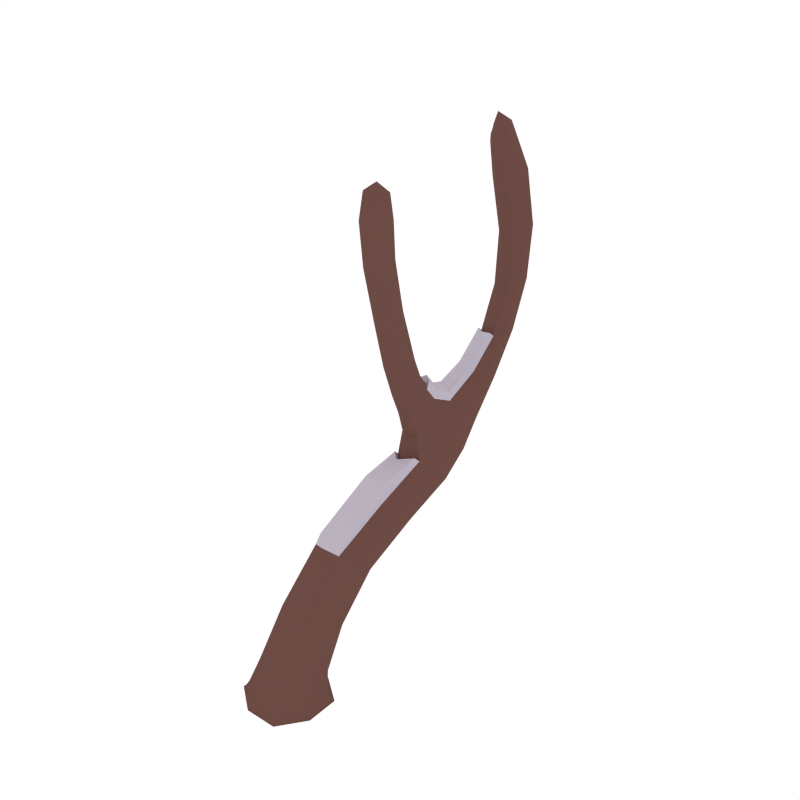 # Source: Willow_Dead_Snow_3.blend  (saved by Blender 2.79.0; exported with 4.5.12 LTS)
import bpy
from mathutils import Matrix  # noqa: F401  (used for matrix-valued properties, if any)

bpy.ops.wm.read_factory_settings(use_empty=True)
scene = bpy.context.scene
scene.name = 'Scene'

# ---- collections
col_collection_1 = bpy.data.collections.new('Collection 1'); scene.collection.children.link(col_collection_1)

# ---- materials (node trees are filled in below, after node groups)
mat_wood = bpy.data.materials.new('Wood')
mat_wood.alpha_threshold = 0.0
mat_wood.diffuse_color = (0.1529, 0.07036, 0.05951, 1.0)
mat_wood.roughness = 0.5
mat_snow = bpy.data.materials.new('Snow')
mat_snow.alpha_threshold = 0.0
mat_snow.diffuse_color = (0.5029, 0.4508, 0.5271, 1.0)
mat_snow.roughness = 0.5

# ---- material node trees

# ---- world
world_world = bpy.data.worlds.new('World'); scene.world = world_world
world_world.color = (1.0, 1.0, 1.0)
world_world.use_sun_shadow = False
world_world.sun_shadow_jitter_overblur = 0.0
world_world.cycles.sampling_method = 'NONE'
world_world.cycles.sample_map_resolution = 256

# ---- meshes
me_cube_053 = bpy.data.meshes.new('Cube.053')
me_cube_053.from_pydata([(0.02508, 0.61, 0.4135), (-0.1, 0.5601, 0.4569), (0.08496, 0.5161, 0.4976), (-0.003822, -0.011, -0.04579), (0.1288, -0.05453, -0.0207), (-0.04735, -0.1436, -0.02074), (-0.1364, 0.03251, -0.02051), (0.03969, 0.1216, -0.02047), (0.04719, 0.1444, -0.05496), (-0.1593, 0.04001, -0.05496), (-0.05484, -0.1665, -0.05496), (0.1516, -0.06202, -0.05496), (0.0372, 1.309, 1.151), (0.003492, 1.186, 0.7936), (0.03514, 1.108, 0.8309), (-0.07702, 1.143, 0.8141), (-0.07663, 1.354, 1.148), (-0.0384, 1.27, 1.129), (-0.09029, 0.9131, 0.6058), (0.0611, 0.8706, 0.639), (0.01586, 0.9608, 0.5585), (0.0309, 0.5551, 1.227), (0.001893, 1.165, 1.851), (-0.07511, 1.305, 1.604), (0.01016, 1.336, 1.63), (-0.02627, 1.214, 1.579), (0.059, 1.245, 1.606), (0.006487, 0.4929, 1.742), (-0.03564, 0.4497, 1.612), (0.033, 0.4698, 1.601), (-0.03371, 0.5238, 1.62), (0.03493, 0.5439, 1.608), (-0.09978, 0.7984, 0.7489), (-0.03696, 0.7038, 0.6887), (0.02219, 0.7593, 0.7759), (-0.03976, 0.5275, 1.214), (0.01254, 0.6196, 1.255), (-0.05811, 0.592, 1.242), (-0.00103, 1.392, 1.169), (0.02836, 0.6728, 0.9196), (-0.03661, 0.6374, 0.8698), (-0.01594, 0.7437, 0.9594), (-0.08091, 0.7083, 0.9096), (0.1004, 0.09879, 0.2301), (-0.04041, 0.03832, 0.2546), (-0.1105, 0.1566, 0.2074), (0.03029, 0.217, 0.1828), (0.03479, 0.1067, -0.04808), (0.08716, 0.5751, 0.4441), (0.02147, 0.836, 0.4853), (-0.08215, 0.1438, -0.05496), (-0.1215, 0.02761, -0.04808), (-0.09494, 0.7847, 0.5267), (-0.1587, -0.08933, -0.05496), (-0.04244, -0.1287, -0.04808), (-0.03925, 0.659, 0.605), (0.0745, -0.1659, -0.05496), (0.1138, -0.04962, -0.04808), (0.07514, 0.7402, 0.563), (0.1282, 0.05584, -0.02058), (-0.05789, 0.2165, 0.1834), (-0.1104, 0.08216, 0.237), (0.04725, 0.03916, 0.2543), (0.1113, -0.0128, 0.0637), (-0.04222, -0.08778, 0.0698), (-0.1196, 0.06012, 0.05827), (0.03394, 0.1351, 0.05217), (-0.07062, 0.121, -0.02043), (-0.1359, -0.07778, -0.02064), (0.06301, -0.1431, -0.02078), (0.151, 0.06732, -0.05496), (0.04496, 0.1377, -0.05092), (-0.1525, 0.03779, -0.05093), (-0.05261, -0.1597, -0.05099), (0.1448, -0.05979, -0.05098), (-0.000521, 1.314, 0.9681), (-0.07251, 1.27, 0.9599), (-0.04123, 1.191, 0.958), (0.03075, 1.235, 0.9662), (-0.08123, 1.093, 0.8377), (0.03481, 0.8079, 0.7058), (0.03953, 1.159, 0.8069), (-0.04985, 0.9591, 0.5627), (-0.0477, 1.394, 1.163), (-0.0771, 1.302, 1.133), (0.03629, 1.36, 1.165), (0.009645, 1.268, 1.135), (-0.03427, 1.283, 1.344), (-0.08046, 1.372, 1.367), (0.04858, 1.316, 1.369), (0.002389, 1.405, 1.392), (-0.1066, 0.8504, 0.6729), (0.002704, 1.066, 0.8508), (0.06635, 0.928, 0.5863), (-0.04476, 1.183, 0.7947), (-0.08474, 1.011, 0.6997), (0.04653, 0.9717, 0.7276), (0.009468, 1.054, 0.6542), (-0.0446, 1.344, 1.623), (-0.07209, 1.251, 1.585), (0.05582, 1.298, 1.624), (0.02866, 1.207, 1.587), (0.01307, 1.238, 1.808), (0.0497, 1.17, 1.79), (-0.05089, 1.215, 1.789), (-0.01425, 1.147, 1.77), (0.03213, 0.4694, 1.705), (0.03236, 0.5298, 1.702), (-0.02281, 0.458, 1.715), (-0.02258, 0.5184, 1.713), (0.02671, 0.4973, 1.439), (0.02479, 0.5641, 1.459), (-0.03897, 0.4717, 1.442), (-0.0409, 0.5385, 1.463), (-0.001134, 0.4412, 1.604), (-0.05251, 0.4817, 1.619), (0.05045, 0.5119, 1.602), (0.001758, 0.5523, 1.616), (0.03497, 0.621, 1.032), (-0.03873, 0.5913, 0.9997), (-0.001228, 0.6871, 1.066), (-0.08154, 0.8496, 0.8081), (-0.07867, 0.6645, 0.8774), (0.001185, 0.8206, 0.8273), (0.002846, 0.5247, 1.213), (0.01062, 0.6368, 0.8845), (0.03669, 0.5947, 1.245), (-0.02469, 0.6214, 1.255), (-0.06929, 0.5534, 1.225), (-0.07493, 0.6575, 1.033), (-0.05583, 0.7432, 0.9442), (-0.08753, 0.7373, 0.6964), (0.01878, 0.7177, 0.9521), (0.0127, 0.7078, 0.7178), (0.02084, 0.7169, 0.8477), (-0.03537, 0.6726, 0.7806), (-0.0297, 0.7968, 0.8963), (-0.08591, 0.7525, 0.8292), (0.1008, 0.1729, 0.2001), (-0.05331, 0.6089, 0.4148), (-0.1004, 0.5003, 0.5092), (0.03652, 0.4682, 0.5409), (0.09267, 0.2764, 0.4006), (-0.04026, 0.2259, 0.4422), (-0.1052, 0.3229, 0.3619), (0.02768, 0.3733, 0.3203), (0.1115, 0.04734, -0.04986), (0.07855, 0.8007, 0.513), (-0.06216, 0.1043, -0.04986), (-0.0513, 0.8346, 0.4874), (0.05452, -0.1263, -0.04986), (0.03301, 0.6931, 0.6215), (-0.1192, -0.06934, -0.04986), (-0.1034, 0.7294, 0.5902), (0.1111, 0.0799, 0.05637), (-0.06222, 0.1346, 0.05238), (-0.1193, -0.03257, 0.06552), (0.05387, -0.08727, 0.06967), (-0.07873, 0.1371, -0.05091), (-0.1519, -0.0859, -0.05096), (0.07109, -0.1591, -0.051), (0.1443, 0.06391, -0.05095), (0.03231, 1.285, 0.969), (-0.04354, 1.311, 0.9646), (-0.07567, 1.22, 0.9568), (0.003375, 1.193, 0.9617), (0.04596, 1.369, 1.386), (-0.05035, 1.411, 1.385), (0.01893, 1.278, 1.351), (-0.07831, 1.319, 1.349), (-0.09501, 0.9415, 0.7629), (0.009796, 0.9064, 0.7876), (0.05265, 1.025, 0.6792), (-0.048, 1.052, 0.659), (-0.04994, 1.196, 1.727), (0.02464, 1.164, 1.728), (-0.02963, 1.265, 1.755), (0.04481, 1.231, 1.756), (-0.03652, 0.4851, 1.691), (0.004272, 0.538, 1.684), (0.003213, 0.4513, 1.683), (0.04282, 0.5042, 1.676), (-0.05794, 0.4989, 1.453), (-0.006952, 0.5678, 1.466), (-0.004066, 0.4676, 1.435), (0.04059, 0.5373, 1.449), (-0.07879, 0.6177, 1.009), (0.01071, 0.5889, 1.007), (-0.04359, 0.6881, 1.057), (0.03176, 0.6622, 1.058), (-0.06671, 0.7944, 0.8751), (-0.07843, 0.7018, 0.788), (0.005882, 0.7682, 0.8886), (0.009106, 0.6744, 0.8022), (0.09397, 0.3371, 0.3497), (-0.0556, 0.3727, 0.3213), (-0.1054, 0.2614, 0.4121), (0.04188, 0.2273, 0.4418), (-0.04284, 0.5026, 0.6102), (-0.03988, 0.249, 0.4795), (0.02648, 0.5044, 0.6101), (-0.03897, 0.6408, 0.6268), (-0.09743, 0.5334, 0.5814), (-0.0449, 1.054, 0.8804), (-0.001405, 1.056, 0.8798), (-0.04116, 1.169, 0.9768), (-0.07734, 1.081, 0.8679), (-0.04599, 0.9383, 0.8434), (-0.04062, 0.864, 0.8665), (-0.03072, 0.8124, 0.921), (-0.002779, 0.8339, 0.8585), (-0.07762, 0.8602, 0.8411), (-0.09696, 0.7045, 0.6134), (0.0264, 0.6716, 0.6417), (-0.07231, 1.195, 0.9757), (-0.0007983, 1.171, 0.9801), (-0.08981, 0.9433, 0.8002), (0.005011, 0.9115, 0.8226), (-0.0642, 0.8101, 0.9018), (0.00147, 0.7865, 0.914), (-0.09883, 0.2811, 0.4523), (0.03443, 0.2502, 0.4792)], [], [(0, 48, 194, 145), (0, 145, 195, 139), (0, 139, 149, 49), (0, 49, 147, 48), (1, 139, 195, 144), (1, 144, 196, 140), (1, 140, 153, 52), (1, 52, 149, 139), (77, 164, 214, 205), (123, 171, 217, 210), (192, 123, 210, 219), (197, 141, 200, 221), (2, 141, 197, 142), (2, 142, 194, 48), (2, 48, 147, 58), (2, 58, 151, 141), (3, 51, 148, 47), (3, 47, 146, 57), (3, 57, 150, 54), (3, 54, 152, 51), (164, 79, 206, 214), (141, 151, 213, 200), (79, 170, 216, 206), (140, 196, 220, 202), (4, 69, 160, 74), (4, 74, 161, 59), (4, 59, 154, 63), (4, 63, 157, 69), (5, 68, 159, 73), (5, 73, 160, 69), (5, 69, 157, 64), (5, 64, 156, 68), (6, 67, 158, 72), (6, 72, 159, 68), (6, 68, 156, 65), (6, 65, 155, 67), (7, 59, 161, 71), (7, 71, 158, 67), (7, 67, 155, 66), (7, 66, 154, 59), (8, 70, 146, 47), (8, 47, 148, 50), (8, 50, 158, 71), (8, 71, 161, 70), (9, 50, 148, 51), (9, 51, 152, 53), (9, 53, 159, 72), (9, 72, 158, 50), (10, 53, 152, 54), (10, 54, 150, 56), (10, 56, 160, 73), (10, 73, 159, 53), (11, 56, 150, 57), (11, 57, 146, 70), (11, 70, 161, 74), (11, 74, 160, 56), (12, 78, 162, 85), (12, 85, 166, 89), (12, 89, 168, 86), (12, 86, 165, 78), (13, 97, 173, 94), (13, 94, 163, 75), (13, 75, 162, 81), (13, 81, 172, 97), (14, 96, 172, 81), (14, 81, 162, 78), (14, 78, 165, 92), (14, 92, 171, 96), (15, 95, 170, 79), (15, 79, 164, 76), (15, 76, 163, 94), (15, 94, 173, 95), (16, 76, 164, 84), (16, 84, 169, 88), (16, 88, 167, 83), (16, 83, 163, 76), (17, 77, 165, 86), (17, 86, 168, 87), (17, 87, 169, 84), (17, 84, 164, 77), (18, 52, 153, 91), (18, 91, 170, 95), (18, 95, 173, 82), (18, 82, 149, 52), (19, 58, 147, 93), (19, 93, 172, 96), (19, 96, 171, 80), (19, 80, 151, 58), (20, 49, 149, 82), (20, 82, 173, 97), (20, 97, 172, 93), (20, 93, 147, 49), (21, 126, 185, 110), (21, 110, 184, 124), (21, 124, 187, 118), (21, 118, 189, 126), (22, 103, 177, 102), (22, 102, 176, 104), (22, 104, 174, 105), (22, 105, 175, 103), (23, 98, 167, 88), (23, 88, 169, 99), (23, 99, 174, 104), (23, 104, 176, 98), (24, 100, 166, 90), (24, 90, 167, 98), (24, 98, 176, 102), (24, 102, 177, 100), (25, 99, 169, 87), (25, 87, 168, 101), (25, 101, 175, 105), (25, 105, 174, 99), (26, 101, 168, 89), (26, 89, 166, 100), (26, 100, 177, 103), (26, 103, 175, 101), (27, 106, 181, 107), (27, 107, 179, 109), (27, 109, 178, 108), (27, 108, 180, 106), (28, 114, 180, 108), (28, 108, 178, 115), (28, 115, 182, 112), (28, 112, 184, 114), (29, 116, 181, 106), (29, 106, 180, 114), (29, 114, 184, 110), (29, 110, 185, 116), (30, 115, 178, 109), (30, 109, 179, 117), (30, 117, 183, 113), (30, 113, 182, 115), (31, 117, 179, 107), (31, 107, 181, 116), (31, 116, 185, 111), (31, 111, 183, 117), (32, 131, 191, 137), (32, 137, 190, 121), (32, 121, 170, 91), (32, 91, 153, 131), (190, 136, 209, 218), (170, 121, 211, 216), (153, 140, 202, 212), (196, 143, 199, 220), (33, 133, 193, 135), (33, 135, 191, 131), (33, 131, 153, 55), (33, 55, 151, 133), (34, 123, 192, 134), (34, 134, 193, 133), (34, 133, 151, 80), (34, 80, 171, 123), (35, 124, 184, 112), (35, 112, 182, 128), (35, 128, 186, 119), (35, 119, 187, 124), (36, 127, 183, 111), (36, 111, 185, 126), (36, 126, 189, 120), (36, 120, 188, 127), (37, 128, 182, 113), (37, 113, 183, 127), (37, 127, 188, 129), (37, 129, 186, 128), (38, 75, 163, 83), (38, 83, 167, 90), (38, 90, 166, 85), (38, 85, 162, 75), (39, 132, 189, 118), (39, 118, 187, 125), (39, 125, 193, 134), (39, 134, 192, 132), (40, 125, 187, 119), (40, 119, 186, 122), (40, 122, 191, 135), (40, 135, 193, 125), (41, 130, 188, 120), (41, 120, 189, 132), (41, 132, 192, 136), (41, 136, 190, 130), (42, 122, 186, 129), (42, 129, 188, 130), (42, 130, 190, 137), (42, 137, 191, 122), (43, 62, 157, 63), (43, 63, 154, 138), (43, 138, 194, 142), (43, 142, 197, 62), (44, 61, 156, 64), (44, 64, 157, 62), (44, 62, 197, 143), (44, 143, 196, 61), (45, 60, 155, 65), (45, 65, 156, 61), (45, 61, 196, 144), (45, 144, 195, 60), (46, 138, 154, 66), (46, 66, 155, 60), (46, 60, 195, 145), (46, 145, 194, 138), (198, 202, 220, 199), (198, 199, 221, 200), (198, 200, 213, 201), (198, 201, 212, 202), (203, 207, 217, 204), (203, 204, 215, 205), (203, 205, 214, 206), (203, 206, 216, 207), (208, 211, 218, 209), (208, 209, 219, 210), (208, 210, 217, 207), (208, 207, 216, 211), (55, 153, 212, 201), (92, 165, 215, 204), (143, 197, 221, 199), (165, 77, 205, 215), (121, 190, 218, 211), (171, 92, 204, 217), (151, 55, 201, 213), (136, 192, 219, 209)])
me_cube_053.polygons.foreach_set('material_index', [0, 0, 0, 0, 0, 0, 0, 0, 1, 1, 1, 1, 0, 0, 0, 0, 0, 0, 0, 0, 1, 1, 1, 1, 0, 0, 0, 0, 0, 0, 0, 0, 0, 0, 0, 0, 0, 0, 0, 0, 0, 0, 0, 0, 0, 0, 0, 0, 0, 0, 0, 0, 0, 0, 0, 0, 0, 0, 0, 0, 0, 0, 0, 0, 0, 0, 0, 0, 0, 0, 0, 0, 0, 0, 0, 0, 0, 0, 0, 0, 0, 0, 0, 0, 0, 0, 0, 0, 0, 0, 0, 0, 0, 0, 0, 0, 0, 0, 0, 0, 0, 0, 0, 0, 0, 0, 0, 0, 0, 0, 0, 0, 0, 0, 0, 0, 0, 0, 0, 0, 0, 0, 0, 0, 0, 0, 0, 0, 0, 0, 0, 0, 0, 0, 0, 0, 0, 0, 0, 0, 1, 1, 1, 1, 0, 0, 0, 0, 0, 0, 0, 0, 0, 0, 0, 0, 0, 0, 0, 0, 0, 0, 0, 0, 0, 0, 0, 0, 0, 0, 0, 0, 0, 0, 0, 0, 0, 0, 0, 0, 0, 0, 0, 0, 0, 0, 0, 0, 0, 0, 0, 0, 0, 0, 0, 0, 0, 0, 0, 0, 1, 1, 1, 1, 1, 1, 1, 1, 1, 1, 1, 1, 1, 1, 1, 1, 1, 1, 1, 1])
me_cube_053.materials.append(mat_wood)
me_cube_053.materials.append(mat_snow)
me_cube_053.use_remesh_preserve_volume = False
me_cube_053.use_remesh_preserve_attributes = False
me_cube_053.use_mirror_vertex_groups = False
me_cube_053.update()

# ---- objects
ob_willow_dead_snow_3 = bpy.data.objects.new('Willow_Dead_Snow_3', me_cube_053)

# ---- transforms, parenting, visibility, modifiers, constraints
ob_willow_dead_snow_3.location = (0.0, 0.0, 0.0)
ob_willow_dead_snow_3.lineart.crease_threshold = 0.0

# ---- collection membership
col_collection_1.objects.link(ob_willow_dead_snow_3)

# ---- scene / render settings (as saved in the file)
scene.frame_start = 1; scene.frame_end = 250; scene.frame_set(0)
scene.render.engine = 'CYCLES'
scene.render.resolution_x = 1000
scene.render.resolution_y = 1000
scene.render.dither_intensity = 0.0
scene.cycles.samples = 200
scene.cycles.sampling_pattern = 'TABULATED_SOBOL'
scene.cycles.light_sampling_threshold = 0.0
scene.cycles.use_adaptive_sampling = False
scene.cycles.use_light_tree = False
scene.cycles.caustics_reflective = False
scene.cycles.caustics_refractive = False
scene.cycles.blur_glossy = 0.0
scene.cycles.max_bounces = 2
scene.cycles.pixel_filter_type = 'GAUSSIAN'
scene.cycles.sample_clamp_indirect = 0.0
scene.view_settings.view_transform = 'Standard'
bpy.context.view_layer.update()

# ---- added for rendering (the .blend has no active camera): camera
cam_auto = bpy.data.cameras.new('AutoCamera')
cam_auto.lens = 50.0
cam_auto.sensor_width = 36.0
cam_auto.clip_end = 1000.0
ob_auto_camera = bpy.data.objects.new('AutoCamera', cam_auto)
scene.collection.objects.link(ob_auto_camera)
ob_auto_camera.location = (2.30333, -2.14614, 2.74366)
ob_auto_camera.rotation_euler = (1.09748, -7.21219e-08, 0.694738)
scene.camera = ob_auto_camera
bpy.context.view_layer.update()
